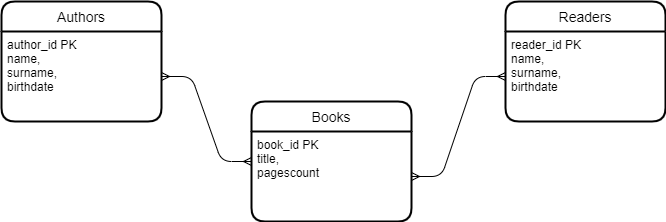

The diagram above was exported from draw.io. Its source (the exported page's mxGraphModel, read from the mxfile embedded in the PNG):
<mxGraphModel dx="2249" dy="713" grid="1" gridSize="10" guides="1" tooltips="1" connect="1" arrows="1" fold="1" page="1" pageScale="1" pageWidth="827" pageHeight="1169" math="0" shadow="0">
  <root>
    <mxCell id="0" />
    <mxCell id="1" parent="0" />
    <mxCell id="7dY9OKh3oIRHOV6k5tp_-20" value="" style="edgeStyle=entityRelationEdgeStyle;fontSize=12;html=1;endArrow=ERmany;startArrow=ERmany;entryX=0;entryY=0.5;entryDx=0;entryDy=0;exitX=1;exitY=0.5;exitDx=0;exitDy=0;" parent="1" source="7dY9OKh3oIRHOV6k5tp_-11" target="7dY9OKh3oIRHOV6k5tp_-4" edge="1">
      <mxGeometry width="100" height="100" relative="1" as="geometry">
        <mxPoint x="320" y="400" as="sourcePoint" />
        <mxPoint x="420" y="300" as="targetPoint" />
      </mxGeometry>
    </mxCell>
    <mxCell id="7dY9OKh3oIRHOV6k5tp_-3" value="Readers" style="swimlane;childLayout=stackLayout;horizontal=1;startSize=30;horizontalStack=0;rounded=1;fontSize=14;fontStyle=0;strokeWidth=2;resizeParent=0;resizeLast=1;shadow=0;dashed=0;align=center;" parent="1" vertex="1">
      <mxGeometry x="414" y="230" width="160" height="120" as="geometry" />
    </mxCell>
    <mxCell id="7dY9OKh3oIRHOV6k5tp_-4" value="reader_id PK&#10;name,&#10;surname,&#10;birthdate" style="align=left;strokeColor=none;fillColor=none;spacingLeft=4;fontSize=12;verticalAlign=top;resizable=0;rotatable=0;part=1;" parent="7dY9OKh3oIRHOV6k5tp_-3" vertex="1">
      <mxGeometry y="30" width="160" height="90" as="geometry" />
    </mxCell>
    <mxCell id="7dY9OKh3oIRHOV6k5tp_-21" value="" style="edgeStyle=entityRelationEdgeStyle;fontSize=12;html=1;endArrow=ERmany;startArrow=ERmany;entryX=0;entryY=0.5;entryDx=0;entryDy=0;exitX=1;exitY=0.5;exitDx=0;exitDy=0;" parent="1" source="7dY9OKh3oIRHOV6k5tp_-2" target="7dY9OKh3oIRHOV6k5tp_-10" edge="1">
      <mxGeometry width="100" height="100" relative="1" as="geometry">
        <mxPoint x="-40" y="520" as="sourcePoint" />
        <mxPoint x="60" y="420" as="targetPoint" />
      </mxGeometry>
    </mxCell>
    <mxCell id="7dY9OKh3oIRHOV6k5tp_-1" value="Authors" style="swimlane;childLayout=stackLayout;horizontal=1;startSize=30;horizontalStack=0;rounded=1;fontSize=14;fontStyle=0;strokeWidth=2;resizeParent=0;resizeLast=1;shadow=0;dashed=0;align=center;" parent="1" vertex="1">
      <mxGeometry x="-90" y="230" width="160" height="120" as="geometry" />
    </mxCell>
    <mxCell id="7dY9OKh3oIRHOV6k5tp_-2" value="author_id PK&#10;name,&#10;surname,&#10;birthdate" style="align=left;strokeColor=none;fillColor=none;spacingLeft=4;fontSize=12;verticalAlign=top;resizable=0;rotatable=0;part=1;" parent="7dY9OKh3oIRHOV6k5tp_-1" vertex="1">
      <mxGeometry y="30" width="160" height="90" as="geometry" />
    </mxCell>
    <mxCell id="7dY9OKh3oIRHOV6k5tp_-10" value="Books" style="swimlane;childLayout=stackLayout;horizontal=1;startSize=30;horizontalStack=0;rounded=1;fontSize=14;fontStyle=0;strokeWidth=2;resizeParent=0;resizeLast=1;shadow=0;dashed=0;align=center;" parent="1" vertex="1">
      <mxGeometry x="160" y="330" width="160" height="120" as="geometry" />
    </mxCell>
    <mxCell id="7dY9OKh3oIRHOV6k5tp_-11" value="book_id PK&#10;title,&#10;pagescount" style="align=left;strokeColor=none;fillColor=none;spacingLeft=4;fontSize=12;verticalAlign=top;resizable=0;rotatable=0;part=1;" parent="7dY9OKh3oIRHOV6k5tp_-10" vertex="1">
      <mxGeometry y="30" width="160" height="90" as="geometry" />
    </mxCell>
  </root>
</mxGraphModel>